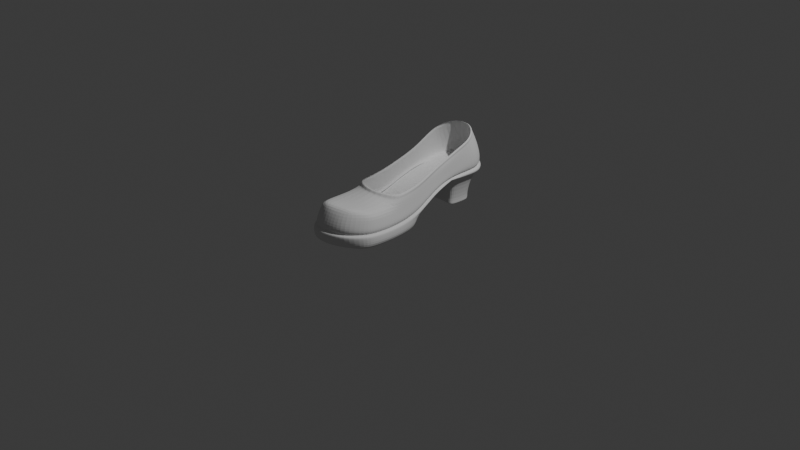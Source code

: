 # Source: blend.blend  (saved by Blender 4.2.66; exported with 4.5.12 LTS)
import bpy
from mathutils import Matrix  # noqa: F401  (used for matrix-valued properties, if any)

bpy.ops.wm.read_factory_settings(use_empty=True)
scene = bpy.context.scene
scene.name = 'Scene'

# ---- collections
col_collection = bpy.data.collections.new('Collection'); scene.collection.children.link(col_collection)

# ---- world
world_world = bpy.data.worlds.new('World'); scene.world = world_world
world_world.use_nodes = True; world_world.node_tree.nodes.clear()
_N = world_world.node_tree.nodes; _L = world_world.node_tree.links
n0 = _N.new('ShaderNodeOutputWorld'); n0.name = 'World Output'; n0.location = (300, 300)
n1 = _N.new('ShaderNodeBackground'); n1.name = 'Background'; n1.location = (10, 300)
n1.inputs[0].default_value = (0.05088, 0.05088, 0.05088, 1.0)
_L.new(n1.outputs[0], n0.inputs[0])
n0.is_active_output = True
world_world.color = (0.05088, 0.05088, 0.05088)
world_world.sun_shadow_jitter_overblur = 0.0

# ---- cameras
cam_camera = bpy.data.cameras.new('Camera')
cam_camera.clip_end = 100.0
cam_camera.ortho_scale = 7.314

# ---- lights
light_light = bpy.data.lights.new('Light', 'POINT')
light_light.energy = 1000.0
light_light.shadow_soft_size = 0.1

# ---- meshes
me_x = bpy.data.meshes.new('平面')
me_x.from_pydata([(-0.3087, -0.8806, -0.006931), (0.3034, -0.7332, -0.01518), (-0.2828, 0.8855, 0.2098), (0.284, 0.8906, 0.2096), (-0.2865, 0.00024, 0.02066), (0.3123, 0.0008672, 0.01955), (-0.3626, -0.4882, -0.0188), (0.3414, -0.4521, -0.02713), (0.2622, 0.487, 0.2124), (-0.2528, 0.4857, 0.2124), (0.0009364, -0.9475, -0.009352), (0.0009363, 1.087, 0.2194), (0.003415, 7.668e-06, 0.004543), (0.001559, 0.5137, 0.2075), (-0.1592, 1.035, 0.2194), (-0.14, 3.645e-07, 0.008628), (-0.1223, 0.5048, 0.2087), (-0.1592, -0.9657, -0.009648), (0.1632, -0.8865, -0.01233), (0.1629, 1.036, 0.2194), (0.1572, 0.0001362, 0.008407), (0.13, 0.505, 0.2086), (0.002869, -0.7605, 0.249), (-0.3527, -0.7125, -0.008983), (0.2783, 0.7159, 0.2116), (-0.2559, 0.2461, 0.1521), (0.3338, -0.2405, -0.02305), (-0.3313, -0.2465, -0.01785), (0.3334, -0.6119, -0.02015), (0.2796, 0.2464, 0.1511), (-0.2763, 0.7122, 0.2113), (0.003042, 0.2513, 0.1304), (-0.1166, 0.9534, 0.1508), (-0.1859, 0.5585, 0.1537), (-0.1241, 0.2501, 0.139), (0.1396, 0.2502, 0.1384), (-0.08992, 0.5697, 0.1508), (-0.2663, -0.7714, 0.2567), (0.2584, -0.6441, 0.2465), (-0.2492, 0.7842, 0.5606), (0.2506, 0.7886, 0.5561), (-0.2546, 0.003361, 0.2703), (0.2779, 0.003919, 0.2693), (-0.2849, -0.3254, 0.2356), (0.274, -0.3247, 0.2299), (0.2439, 0.4369, 0.4119), (-0.2247, 0.4351, 0.4134), (0.0009691, -0.8404, 0.281), (0.0009691, 0.9618, 0.6288), (-0.1402, 0.9163, 0.6162), (-0.1402, -0.8481, 0.2854), (0.1441, -0.7842, 0.2742), (0.1438, 0.9171, 0.6161), (-0.2962, -0.6273, 0.2439), (0.2456, 0.6346, 0.4964), (-0.2278, 0.2223, 0.3482), (0.2829, -0.2159, 0.2315), (-0.2807, -0.2211, 0.2358), (0.2764, -0.5407, 0.2344), (0.2491, 0.2225, 0.3475), (-0.2435, 0.6314, 0.5), (-0.365, -0.4801, -0.139), (-0.3553, -0.7061, -0.139), (-0.3095, -0.8723, -0.139), (0.1637, -0.8481, -0.139), (0.3054, -0.7175, -0.139), (0.3445, -0.4438, -0.139), (0.3372, -0.2305, -0.139), (0.2978, -0.007262, -0.1212), (-0.1395, 0.01205, -0.139), (-0.2885, 0.01205, -0.139), (-0.334, -0.2366, -0.139), (0.3367, -0.6047, -0.139), (-0.1793, -0.4815, -0.139), (-0.1588, -0.9537, -0.139), (0.001359, -0.9327, -0.139), (0.1576, 0.01218, -0.139), (0.003837, 0.01205, -0.139), (0.1729, -0.4633, -0.139), (-0.0006952, -0.478, -0.139), (-0.0005093, -0.7086, -0.139), (0.001624, -0.2363, -0.139), (-0.1632, -0.2367, -0.139), (-0.1753, -0.7196, -0.139), (0.1701, -0.664, -0.139), (0.1692, -0.2341, -0.139), (0.1586, 0.5796, -0.1368), (0.1675, 0.7238, -0.1368), (0.1711, 0.8359, -0.1368), (-0.1131, 0.9287, -0.1368), (-0.1923, 0.8326, -0.1368), (-0.1882, 0.7215, -0.1368), (-0.1745, 0.5788, -0.1368), (-0.08945, 0.5887, -0.1368), (0.09347, 0.9293, -0.1368), (-0.01039, 0.9618, -0.1368), (0.07243, 0.5888, -0.1368), (-0.00999, 0.5942, -0.1368), (-0.01041, 0.7744, -0.1368), (-0.09839, 0.7572, -0.1368), (0.079, 0.7575, -0.1368), (0.1165, 0.954, 0.1508), (-0.0007038, 0.9907, 0.1508), (0.2041, 0.8486, 0.1508), (-0.206, 0.8449, 0.1508), (-0.2013, 0.7195, 0.1514), (0.19, 0.5594, 0.1537), (0.2, 0.7222, 0.1514), (0.09275, 0.5698, 0.1507), (-0.0002533, 0.5759, 0.1496), (0.004905, -0.6601, 0.2398), (0.02619, -0.4635, 0.3016), (0.3012, -0.5706, 0.1159), (0.3033, -0.4209, 0.1116), (-0.2393, 0.2321, 0.2508), (-0.2678, 0.002069, 0.1499), (0.1575, 1.002, 0.4299), (0.0009463, 1.049, 0.4272), (-0.3287, -0.4527, 0.1168), (-0.3193, -0.6617, 0.126), (0.3028, -0.2261, 0.1126), (-0.2867, -0.8204, 0.1302), (-0.15, -0.9087, 0.1406), (0.2921, 0.002655, 0.1488), (0.2616, 0.2323, 0.2499), (0.1534, -0.8674, 0.1343), (0.2795, -0.6939, 0.122), (0.2454, 0.4573, 0.313), (0.0009527, -0.9091, 0.1389), (0.2626, 0.6768, 0.3741), (-0.2713, 0.8509, 0.4184), (-0.2609, 0.6743, 0.3751), (0.272, 0.854, 0.4151), (-0.3004, -0.2316, 0.1174), (-0.2364, 0.4562, 0.3131), (-0.1538, 1.002, 0.4289), (0.3273, -0.4396, 0.03053), (0.3355, -0.4466, -0.001345), (0.3005, -0.4428, 0.007933), (-0.2786, 0.001012, 0.07521), (-0.2831, 0.0005754, 0.04435), (-0.2493, -0.00251, 0.05528), (0.0009402, 1.072, 0.2863), (0.0009385, 1.079, 0.2568), (0.001064, 1.044, 0.265), (-0.339, -0.6916, 0.04655), (-0.3462, -0.7026, 0.01721), (-0.312, -0.6928, 0.02367), (0.3215, -0.234, 0.03451), (0.3288, -0.2376, 0.001964), (0.2941, -0.237, 0.01283), (-0.1555, -0.9427, 0.05097), (-0.1573, -0.9541, 0.02075), (-0.1498, -0.9192, 0.02454), (0.2719, 0.2404, 0.1954), (0.2763, 0.2438, 0.1706), (0.2425, 0.2408, 0.179), (0.2935, -0.717, 0.04162), (0.2988, -0.7257, 0.01112), (0.2683, -0.7077, 0.0186), (0.2551, 0.4744, 0.2572), (0.2592, 0.4816, 0.2318), (0.2254, 0.4787, 0.2408), (0.272, 0.7001, 0.2721), (0.2752, 0.708, 0.2406), (0.2418, 0.7059, 0.253), (-0.2701, 0.6969, 0.272), (-0.2732, 0.7045, 0.2408), (-0.2399, 0.7032, 0.2533), (-0.3191, -0.2399, 0.03939), (-0.3262, -0.2435, 0.007334), (-0.2918, -0.246, 0.01857), (-0.2458, 0.4732, 0.2572), (-0.2498, 0.4803, 0.2319), (-0.2161, 0.4789, 0.2413), (-0.1571, 1.022, 0.2878), (-0.158, 1.028, 0.2582), (-0.1397, 0.9993, 0.267), (0.3273, -0.604, 0.005925), (0.3202, -0.5949, 0.03614), (0.293, -0.5955, 0.01332), (-0.2529, 0.2436, 0.1717), (-0.2489, 0.2402, 0.1963), (-0.2192, 0.2415, 0.1803), (0.1617, 1.029, 0.2582), (0.1608, 1.023, 0.2877), (0.1436, 1.0, 0.2668), (-0.3575, -0.482, 0.006306), (-0.3505, -0.4742, 0.03722), (-0.3229, -0.4795, 0.01548), (-0.3044, -0.8688, 0.01987), (-0.2997, -0.8559, 0.04934), (-0.2778, -0.8448, 0.02326), (0.3087, 0.001193, 0.04311), (0.3038, 0.001624, 0.07428), (0.2747, -0.0004101, 0.05379), (0.1613, -0.8827, 0.01624), (0.1592, -0.8786, 0.04792), (0.1425, -0.8549, 0.0253), (0.0009396, -0.9399, 0.02), (0.000943, -0.9319, 0.05108), (-0.00554, -0.9056, 0.02762), (-0.2803, 0.8781, 0.2459), (-0.2783, 0.872, 0.2779), (-0.2491, 0.8653, 0.2576), (0.2815, 0.8828, 0.2449), (0.2793, 0.8762, 0.2772), (0.2502, 0.8697, 0.2565), (-0.237, 0.763, 0.605), (0.2371, 0.7672, 0.6008), (-0.2421, 0.02229, 0.3296), (0.263, 0.02282, 0.3287), (-0.2521, -0.2895, 0.2965), (0.2405, -0.2889, 0.2915), (0.2208, 0.4329, 0.4654), (-0.2137, 0.4318, 0.4654), (0.0003227, 0.9314, 0.6698), (-0.1336, 0.8883, 0.6577), (0.1358, 0.889, 0.6577), (0.2324, 0.6211, 0.5442), (-0.2167, 0.23, 0.4036), (0.2555, -0.1858, 0.2929), (-0.2546, -0.1906, 0.2969), (0.2357, 0.2302, 0.4029), (-0.2316, 0.618, 0.5475), (0.02425, -0.4206, 0.3222), (0.2435, 0.2257, 0.3706), (0.2717, 0.01179, 0.294), (-0.2494, 0.01125, 0.295), (-0.2231, 0.2255, 0.3713), (0.2281, 0.4348, 0.435), (0.2715, -0.2034, 0.2571), (0.2601, -0.3098, 0.2555), (0.1405, 0.9054, 0.6334), (0.245, 0.7797, 0.5747), (0.02538, -0.4456, 0.3102), (-0.2712, -0.3104, 0.261), (-0.2385, 0.6258, 0.5198), (-0.2441, 0.7753, 0.5791), (-0.2201, 0.4337, 0.435), (-0.2698, -0.2084, 0.2613), (0.2401, 0.6289, 0.5163), (-0.1375, 0.9046, 0.6335), (0.0006998, 0.9491, 0.6459), (0.2496, 0.2283, 0.3891), (-0.2554, 0.01607, 0.3162), (0.2344, 0.4329, 0.4529), (0.2721, -0.1962, 0.2807), (0.1438, 0.9033, 0.6517), (0.02531, -0.4365, 0.3264), (-0.2451, 0.6204, 0.5356), (-0.2269, 0.4313, 0.4527), (-0.2712, -0.1999, 0.2843), (0.2462, 0.6236, 0.5325), (-0.1412, 0.9027, 0.6517), (0.0004996, 0.9476, 0.6652), (0.2767, 0.01592, 0.3158), (-0.2301, 0.228, 0.3893), (0.2554, -0.3012, 0.2828), (0.2501, 0.7744, 0.5928), (-0.2662, -0.3015, 0.2885), (-0.2498, 0.7704, 0.5967), (-0.07735, 0.6094, -0.1036), (-0.1507, 0.6008, -0.1033), (-0.09771, 0.9026, -0.1036), (-0.009145, 0.9312, -0.1036), (0.1474, 0.8225, -0.1036), (-0.1625, 0.7239, -0.1035), (0.1443, 0.7259, -0.1035), (0.08046, 0.9031, -0.1036), (-0.1661, 0.8198, -0.1036), (0.1366, 0.6015, -0.1033), (0.0623, 0.6094, -0.1036), (-0.0088, 0.6141, -0.1037)], [], [(263, 92, 93, 262), (17, 74, 75, 10), (1, 65, 72, 28), (12, 77, 69, 15), (27, 71, 61, 6), (5, 20, 35, 29), (35, 21, 8, 29), (20, 12, 31, 35), (34, 16, 13, 31), (5, 68, 76, 20), (4, 70, 71, 27), (15, 69, 70, 4), (10, 75, 64, 18), (264, 89, 90, 270), (267, 91, 92, 263), (265, 95, 89, 264), (269, 94, 95, 265), (18, 64, 65, 1), (26, 67, 68, 5), (23, 62, 63, 0), (0, 63, 74, 17), (15, 4, 25, 34), (25, 9, 16, 34), (31, 13, 21, 35), (20, 76, 77, 12), (7, 66, 67, 26), (6, 61, 62, 23), (28, 72, 66, 7), (268, 87, 88, 266), (270, 90, 91, 267), (12, 15, 34, 31), (271, 86, 87, 268), (113, 44, 58, 112), (115, 41, 55, 114), (117, 48, 52, 116), (119, 53, 43, 118), (120, 56, 44, 113), (122, 50, 37, 121), (121, 37, 53, 119), (124, 59, 42, 123), (123, 42, 56, 120), (126, 38, 51, 125), (127, 45, 59, 124), (125, 51, 47, 128), (129, 54, 45, 127), (131, 60, 39, 130), (116, 52, 40, 132), (133, 57, 41, 115), (132, 40, 54, 129), (134, 46, 60, 131), (135, 49, 48, 117), (118, 43, 57, 133), (130, 39, 49, 135), (112, 58, 38, 126), (114, 55, 46, 134), (128, 47, 50, 122), (66, 78, 85, 67), (85, 76, 68, 67), (64, 84, 72, 65), (84, 78, 66, 72), (74, 83, 80, 75), (83, 73, 79, 80), (79, 73, 82, 81), (82, 69, 77, 81), (73, 61, 71, 82), (71, 70, 69, 82), (63, 62, 83, 74), (62, 61, 73, 83), (75, 80, 84, 64), (80, 79, 78, 84), (78, 79, 81, 85), (81, 77, 76, 85), (100, 94, 88, 87), (97, 93, 99, 98), (99, 89, 95, 98), (93, 92, 91, 99), (91, 90, 89, 99), (96, 97, 98, 100), (98, 95, 94, 100), (86, 96, 100, 87), (272, 96, 86, 271), (266, 88, 94, 269), (273, 97, 96, 272), (262, 93, 97, 273), (16, 36, 109, 13), (13, 109, 108, 21), (3, 103, 101, 19), (21, 108, 106, 8), (8, 106, 107, 24), (2, 104, 105, 30), (24, 107, 103, 3), (19, 101, 102, 11), (11, 102, 32, 14), (30, 105, 33, 9), (14, 32, 104, 2), (9, 33, 36, 16), (43, 53, 110, 111), (53, 37, 22, 110), (37, 50, 47, 22), (110, 58, 44, 111), (47, 51, 38, 22), (22, 38, 58, 110), (151, 122, 121, 191), (2, 202, 176, 14), (157, 126, 125, 197), (185, 116, 132, 206), (25, 181, 173, 9), (142, 117, 116, 185), (166, 131, 130, 203), (9, 173, 167, 30), (139, 115, 114, 182), (19, 184, 205, 3), (6, 187, 170, 27), (3, 205, 164, 24), (18, 196, 199, 10), (154, 124, 123, 194), (24, 164, 161, 8), (10, 199, 152, 17), (28, 178, 158, 1), (145, 119, 118, 188), (8, 161, 155, 29), (136, 113, 112, 179), (5, 193, 149, 26), (0, 190, 146, 23), (14, 176, 143, 11), (27, 170, 140, 4), (148, 120, 113, 136), (169, 133, 115, 139), (175, 135, 117, 142), (191, 121, 119, 145), (7, 137, 178, 28), (200, 128, 122, 151), (23, 146, 187, 6), (160, 127, 124, 154), (194, 123, 120, 148), (179, 112, 126, 157), (29, 155, 193, 5), (163, 129, 127, 160), (172, 134, 131, 166), (197, 125, 128, 200), (4, 140, 181, 25), (206, 132, 129, 163), (30, 167, 202, 2), (11, 143, 184, 19), (188, 118, 133, 169), (203, 130, 135, 175), (1, 158, 196, 18), (182, 114, 134, 172), (17, 152, 190, 0), (179, 180, 138, 136), (180, 178, 137, 138), (182, 183, 141, 139), (183, 181, 140, 141), (185, 186, 144, 142), (186, 184, 143, 144), (188, 189, 147, 145), (189, 187, 146, 147), (136, 138, 150, 148), (138, 137, 149, 150), (191, 192, 153, 151), (192, 190, 152, 153), (145, 147, 192, 191), (147, 146, 190, 192), (194, 195, 156, 154), (195, 193, 155, 156), (148, 150, 195, 194), (150, 149, 193, 195), (197, 198, 159, 157), (198, 196, 158, 159), (154, 156, 162, 160), (156, 155, 161, 162), (200, 201, 198, 197), (201, 199, 196, 198), (160, 162, 165, 163), (162, 161, 164, 165), (203, 204, 168, 166), (204, 202, 167, 168), (206, 207, 186, 185), (207, 205, 184, 186), (139, 141, 171, 169), (141, 140, 170, 171), (163, 165, 207, 206), (165, 164, 205, 207), (166, 168, 174, 172), (168, 167, 173, 174), (142, 144, 177, 175), (144, 143, 176, 177), (169, 171, 189, 188), (171, 170, 187, 189), (175, 177, 204, 203), (177, 176, 202, 204), (157, 159, 180, 179), (159, 158, 178, 180), (172, 174, 183, 182), (174, 173, 181, 183), (151, 153, 201, 200), (153, 152, 199, 201), (26, 149, 137, 7), (256, 244, 223, 211), (257, 245, 210, 220), (244, 246, 214, 223), (258, 247, 221, 213), (259, 248, 218, 209), (260, 249, 225, 212), (261, 250, 224, 208), (247, 256, 211, 221), (250, 251, 215, 224), (245, 252, 222, 210), (246, 253, 219, 214), (249, 258, 213, 225), (252, 260, 212, 222), (253, 259, 209, 219), (248, 255, 216, 218), (254, 261, 208, 217), (255, 254, 217, 216), (251, 257, 220, 215), (46, 55, 229, 239), (48, 49, 242, 243), (49, 39, 238, 242), (52, 48, 243, 233), (54, 40, 234, 241), (57, 43, 236, 240), (111, 44, 232, 235), (45, 54, 241, 230), (41, 57, 240, 228), (60, 46, 239, 237), (56, 42, 227, 231), (39, 60, 237, 238), (43, 111, 235, 236), (40, 52, 233, 234), (44, 56, 231, 232), (59, 45, 230, 226), (55, 41, 228, 229), (42, 59, 226, 227), (239, 229, 257, 251), (243, 242, 254, 255), (242, 238, 261, 254), (233, 243, 255, 248), (241, 234, 259, 253), (240, 236, 260, 252), (235, 232, 258, 249), (230, 241, 253, 246), (228, 240, 252, 245), (237, 239, 251, 250), (231, 227, 256, 247), (238, 237, 250, 261), (236, 235, 249, 260), (234, 233, 248, 259), (232, 231, 247, 258), (226, 230, 246, 244), (229, 228, 245, 257), (227, 226, 244, 256), (36, 262, 273, 109), (109, 273, 272, 108), (103, 266, 269, 101), (108, 272, 271, 106), (106, 271, 268, 107), (104, 270, 267, 105), (107, 268, 266, 103), (101, 269, 265, 102), (102, 265, 264, 32), (105, 267, 263, 33), (32, 264, 270, 104), (33, 263, 262, 36), (16, 13, 144, 177), (177, 204, 168, 174, 173, 9, 16), (144, 13, 21, 186), (186, 21, 8, 161, 162, 165, 207)])
_uv = me_x.uv_layers.new(name='UV 贴图')
_uv.uv.foreach_set('vector', [0.0, 0.75, 0.0, 0.75, 0.2557, 0.75, 0.2557, 0.75, 0.2586, 0.0, 0.2586, 0.0, 0.5, 0.0, 0.5, 0.0, 1.0, 0.0, 1.0, 0.0, 1.0, 0.125, 1.0, 0.125, 0.5014, 0.5, 0.5014, 0.5, 0.2557, 0.5, 0.2557, 0.5, 0.0, 0.375, 0.0, 0.375, 0.0, 0.25, 0.0, 0.25, 1.0, 0.5, 0.75, 0.5, 0.75, 0.625, 1.0, 0.625, 0.75, 0.625, 0.75, 0.75, 1.0, 0.75, 1.0, 0.625, 0.75, 0.5, 0.5014, 0.5, 0.5014, 0.625, 0.75, 0.625, 0.2557, 0.625, 0.2557, 0.75, 0.5014, 0.75, 0.5014, 0.625, 1.0, 0.5, 1.0, 0.5, 0.75, 0.5, 0.75, 0.5, 0.0, 0.5, 0.0, 0.5, 0.0, 0.375, 0.0, 0.375, 0.2557, 0.5, 0.2557, 0.5, 0.0, 0.5, 0.0, 0.5, 0.5, 0.0, 0.5, 0.0, 0.75, 0.0, 0.75, 0.0, 0.2586, 1.0, 0.2586, 1.0, 0.0, 1.0, 0.0, 1.0, 0.0, 0.875, 0.0, 0.875, 0.0, 0.75, 0.0, 0.75, 0.5, 1.0, 0.5, 1.0, 0.2586, 1.0, 0.2586, 1.0, 0.75, 1.0, 0.75, 1.0, 0.5, 1.0, 0.5, 1.0, 0.75, 0.0, 0.75, 0.0, 1.0, 0.0, 1.0, 0.0, 1.0, 0.375, 1.0, 0.375, 1.0, 0.5, 1.0, 0.5, 0.0, 0.125, 0.0, 0.125, 0.0, 0.0, 0.0, 0.0, 0.0, 0.0, 0.0, 0.0, 0.2586, 0.0, 0.2586, 0.0, 0.2557, 0.5, 0.0, 0.5, 0.0, 0.625, 0.2557, 0.625, 0.0, 0.625, 0.0, 0.75, 0.2557, 0.75, 0.2557, 0.625, 0.5014, 0.625, 0.5014, 0.75, 0.75, 0.75, 0.75, 0.625, 0.75, 0.5, 0.75, 0.5, 0.5014, 0.5, 0.5014, 0.5, 1.0, 0.25, 1.0, 0.25, 1.0, 0.375, 1.0, 0.375, 0.0, 0.25, 0.0, 0.25, 0.0, 0.125, 0.0, 0.125, 1.0, 0.125, 1.0, 0.125, 1.0, 0.25, 1.0, 0.25, 1.0, 0.875, 1.0, 0.875, 1.0, 1.0, 1.0, 1.0, 0.0, 1.0, 0.0, 1.0, 0.0, 0.875, 0.0, 0.875, 0.5014, 0.5, 0.2557, 0.5, 0.2557, 0.625, 0.5014, 0.625, 1.0, 0.75, 1.0, 0.75, 1.0, 0.875, 1.0, 0.875, 1.0, 0.25, 1.0, 0.3013, 1.0, 0.125, 1.0, 0.125, 0.0, 0.5, 0.0, 0.5, 0.0, 0.625, 0.0, 0.625, 0.5, 1.0, 0.5, 1.0, 0.75, 1.0, 0.75, 1.0, 0.0, 0.125, 0.0, 0.125, 0.0, 0.3118, 0.0, 0.25, 1.0, 0.375, 1.0, 0.375, 1.0, 0.3013, 1.0, 0.25, 0.2586, 0.0, 0.2586, 0.0, 0.0, 0.0, 0.0, 0.0, 0.0, 0.0, 0.0, 0.0, 0.0, 0.125, 0.0, 0.125, 1.0, 0.625, 1.0, 0.625, 1.0, 0.5, 1.0, 0.5, 1.0, 0.5, 1.0, 0.5, 1.0, 0.375, 1.0, 0.375, 1.0, 0.0, 1.0, 0.0, 0.75, 0.0, 0.75, 0.0, 1.0, 0.75, 1.0, 0.75, 1.0, 0.625, 1.0, 0.625, 0.75, 0.0, 0.75, 0.0, 0.5, 0.0, 0.5, 0.0, 1.0, 0.875, 1.0, 0.875, 1.0, 0.75, 1.0, 0.75, 0.0, 0.875, 0.0, 0.875, 0.0, 1.0, 0.0, 1.0, 0.75, 1.0, 0.75, 1.0, 1.0, 1.0, 1.0, 1.0, 0.0, 0.375, 0.0, 0.375, 0.0, 0.5, 0.0, 0.5, 1.0, 1.0, 1.0, 1.0, 1.0, 0.875, 1.0, 0.875, 0.0, 0.75, 0.0, 0.75, 0.0, 0.875, 0.0, 0.875, 0.2586, 1.0, 0.2586, 1.0, 0.5, 1.0, 0.5, 1.0, 0.0, 0.25, 0.0, 0.3118, 0.0, 0.375, 0.0, 0.375, 0.0, 1.0, 0.0, 1.0, 0.2586, 1.0, 0.2586, 1.0, 1.0, 0.125, 1.0, 0.125, 1.0, 0.0, 1.0, 0.0, 0.0, 0.625, 0.0, 0.625, 0.0, 0.75, 0.0, 0.75, 0.5, 0.0, 0.5, 0.0, 0.2586, 0.0, 0.2586, 0.0, 1.0, 0.25, 0.75, 0.25, 0.75, 0.375, 1.0, 0.375, 0.75, 0.375, 0.75, 0.5, 1.0, 0.5, 1.0, 0.375, 0.75, 0.0, 0.75, 0.125, 1.0, 0.125, 1.0, 0.0, 0.75, 0.125, 0.75, 0.25, 1.0, 0.25, 1.0, 0.125, 0.2586, 0.0, 0.256, 0.125, 0.5013, 0.125, 0.5, 0.0, 0.256, 0.125, 0.2557, 0.25, 0.5014, 0.25, 0.5013, 0.125, 0.5014, 0.25, 0.2557, 0.25, 0.2557, 0.375, 0.5014, 0.375, 0.2557, 0.375, 0.2557, 0.5, 0.5014, 0.5, 0.5014, 0.375, 0.2557, 0.25, 0.0, 0.25, 0.0, 0.375, 0.2557, 0.375, 0.0, 0.375, 0.0, 0.5, 0.2557, 0.5, 0.2557, 0.375, 0.0, 0.0, 0.0, 0.125, 0.256, 0.125, 0.2586, 0.0, 0.0, 0.125, 0.0, 0.25, 0.2557, 0.25, 0.256, 0.125, 0.5, 0.0, 0.5013, 0.125, 0.75, 0.125, 0.75, 0.0, 0.5013, 0.125, 0.5014, 0.25, 0.75, 0.25, 0.75, 0.125, 0.75, 0.25, 0.5014, 0.25, 0.5014, 0.375, 0.75, 0.375, 0.5014, 0.375, 0.5014, 0.5, 0.75, 0.5, 0.75, 0.375, 0.75, 0.875, 0.75, 1.0, 1.0, 1.0, 1.0, 0.875, 0.5014, 0.75, 0.2557, 0.75, 0.256, 0.875, 0.5013, 0.875, 0.256, 0.875, 0.2586, 1.0, 0.5, 1.0, 0.5013, 0.875, 0.2557, 0.75, 0.0, 0.75, 0.0, 0.875, 0.256, 0.875, 0.0, 0.875, 0.0, 1.0, 0.2586, 1.0, 0.256, 0.875, 0.75, 0.75, 0.5014, 0.75, 0.5013, 0.875, 0.75, 0.875, 0.5013, 0.875, 0.5, 1.0, 0.75, 1.0, 0.75, 0.875, 1.0, 0.75, 0.75, 0.75, 0.75, 0.875, 1.0, 0.875, 0.75, 0.75, 0.75, 0.75, 1.0, 0.75, 1.0, 0.75, 1.0, 1.0, 1.0, 1.0, 0.75, 1.0, 0.75, 1.0, 0.5014, 0.75, 0.5014, 0.75, 0.75, 0.75, 0.75, 0.75, 0.2557, 0.75, 0.2557, 0.75, 0.5014, 0.75, 0.5014, 0.75, 0.2557, 0.75, 0.2557, 0.75, 0.5014, 0.75, 0.5014, 0.75, 0.5014, 0.75, 0.5014, 0.75, 0.75, 0.75, 0.75, 0.75, 1.0, 1.0, 1.0, 1.0, 0.75, 1.0, 0.75, 1.0, 0.75, 0.75, 0.75, 0.75, 1.0, 0.75, 1.0, 0.75, 1.0, 0.75, 1.0, 0.75, 1.0, 0.875, 1.0, 0.875, 0.0, 1.0, 0.0, 1.0, 0.0, 0.875, 0.0, 0.875, 1.0, 0.875, 1.0, 0.875, 1.0, 1.0, 1.0, 1.0, 0.75, 1.0, 0.75, 1.0, 0.5, 1.0, 0.5, 1.0, 0.5, 1.0, 0.5, 1.0, 0.2586, 1.0, 0.2586, 1.0, 0.0, 0.875, 0.0, 0.875, 0.0, 0.75, 0.0, 0.75, 0.2586, 1.0, 0.2586, 1.0, 0.0, 1.0, 0.0, 1.0, 0.0, 0.75, 0.0, 0.75, 0.2557, 0.75, 0.2557, 0.75, 0.0, 0.3118, 0.0, 0.125, 0.5212, 0.125, 0.5563, 0.2533, 0.0, 0.125, 0.0, 0.0, 0.509, 0.0, 0.5212, 0.125, 0.0, 0.0, 0.2586, 0.0, 0.5, 0.0, 0.509, 0.0, 0.5212, 0.125, 1.0, 0.125, 1.0, 0.3013, 0.5563, 0.2533, 0.5, 0.0, 0.75, 0.0, 1.0, 0.0, 0.509, 0.0, 0.509, 0.0, 1.0, 0.0, 1.0, 0.125, 0.5212, 0.125, 0.2586, 0.0, 0.2586, 0.0, 0.0, 0.0, 0.0, 0.0, 0.0, 1.0, 0.0, 1.0, 0.2586, 1.0, 0.2586, 1.0, 1.0, 0.0, 1.0, 0.0, 0.75, 0.0, 0.75, 0.0, 0.75, 1.0, 0.75, 1.0, 1.0, 1.0, 1.0, 1.0, 0.0, 0.625, 0.0, 0.625, 0.0, 0.75, 0.0, 0.75, 0.5, 1.0, 0.5, 1.0, 0.75, 1.0, 0.75, 1.0, 0.0, 0.875, 0.0, 0.875, 0.0, 1.0, 0.0, 1.0, 0.0, 0.75, 0.0, 0.75, 0.0, 0.875, 0.0, 0.875, 0.0, 0.5, 0.0, 0.5, 0.0, 0.625, 0.0, 0.625, 0.75, 1.0, 0.75, 1.0, 1.0, 1.0, 1.0, 1.0, 0.0, 0.25, 0.0, 0.25, 0.0, 0.375, 0.0, 0.375, 1.0, 1.0, 1.0, 1.0, 1.0, 0.875, 1.0, 0.875, 0.75, 0.0, 0.75, 0.0, 0.5, 0.0, 0.5, 0.0, 1.0, 0.625, 1.0, 0.625, 1.0, 0.5, 1.0, 0.5, 1.0, 0.875, 1.0, 0.875, 1.0, 0.75, 1.0, 0.75, 0.5, 0.0, 0.5, 0.0, 0.2586, 0.0, 0.2586, 0.0, 1.0, 0.125, 1.0, 0.125, 1.0, 0.0, 1.0, 0.0, 0.0, 0.125, 0.0, 0.125, 0.0, 0.25, 0.0, 0.25, 1.0, 0.75, 1.0, 0.75, 1.0, 0.625, 1.0, 0.625, 1.0, 0.25, 1.0, 0.25, 1.0, 0.125, 1.0, 0.125, 1.0, 0.5, 1.0, 0.5, 1.0, 0.375, 1.0, 0.375, 0.0, 0.0, 0.0, 0.0, 0.0, 0.125, 0.0, 0.125, 0.2586, 1.0, 0.2586, 1.0, 0.5, 1.0, 0.5, 1.0, 0.0, 0.375, 0.0, 0.375, 0.0, 0.5, 0.0, 0.5, 1.0, 0.375, 1.0, 0.375, 1.0, 0.25, 1.0, 0.25, 0.0, 0.375, 0.0, 0.375, 0.0, 0.5, 0.0, 0.5, 0.2586, 1.0, 0.2586, 1.0, 0.5, 1.0, 0.5, 1.0, 0.0, 0.0, 0.0, 0.0, 0.0, 0.125, 0.0, 0.125, 1.0, 0.25, 1.0, 0.25, 1.0, 0.125, 1.0, 0.125, 0.5, 0.0, 0.5, 0.0, 0.2586, 0.0, 0.2586, 0.0, 0.0, 0.125, 0.0, 0.125, 0.0, 0.25, 0.0, 0.25, 1.0, 0.75, 1.0, 0.75, 1.0, 0.625, 1.0, 0.625, 1.0, 0.5, 1.0, 0.5, 1.0, 0.375, 1.0, 0.375, 1.0, 0.125, 1.0, 0.125, 1.0, 0.0, 1.0, 0.0, 1.0, 0.625, 1.0, 0.625, 1.0, 0.5, 1.0, 0.5, 1.0, 0.875, 1.0, 0.875, 1.0, 0.75, 1.0, 0.75, 0.0, 0.75, 0.0, 0.75, 0.0, 0.875, 0.0, 0.875, 0.75, 0.0, 0.75, 0.0, 0.5, 0.0, 0.5, 0.0, 0.0, 0.5, 0.0, 0.5, 0.0, 0.625, 0.0, 0.625, 1.0, 1.0, 1.0, 1.0, 1.0, 0.875, 1.0, 0.875, 0.0, 0.875, 0.0, 0.875, 0.0, 1.0, 0.0, 1.0, 0.5, 1.0, 0.5, 1.0, 0.75, 1.0, 0.75, 1.0, 0.0, 0.25, 0.0, 0.25, 0.0, 0.375, 0.0, 0.375, 0.0, 1.0, 0.0, 1.0, 0.2586, 1.0, 0.2586, 1.0, 1.0, 0.0, 1.0, 0.0, 0.75, 0.0, 0.75, 0.0, 0.0, 0.625, 0.0, 0.625, 0.0, 0.75, 0.0, 0.75, 0.2586, 0.0, 0.2586, 0.0, 0.0, 0.0, 0.0, 0.0, 1.0, 0.125, 1.0, 0.125, 1.0, 0.25, 1.0, 0.25, 1.0, 0.125, 1.0, 0.125, 1.0, 0.25, 1.0, 0.25, 0.0, 0.625, 0.0, 0.625, 0.0, 0.5, 0.0, 0.5, 0.0, 0.625, 0.0, 0.625, 0.0, 0.5, 0.0, 0.5, 0.75, 1.0, 0.75, 1.0, 0.5, 1.0, 0.5, 1.0, 0.75, 1.0, 0.75, 1.0, 0.5, 1.0, 0.5, 1.0, 0.0, 0.25, 0.0, 0.25, 0.0, 0.125, 0.0, 0.125, 0.0, 0.25, 0.0, 0.25, 0.0, 0.125, 0.0, 0.125, 1.0, 0.25, 1.0, 0.25, 1.0, 0.375, 1.0, 0.375, 1.0, 0.25, 1.0, 0.25, 1.0, 0.375, 1.0, 0.375, 0.0, 0.0, 0.0, 0.0, 0.2586, 0.0, 0.2586, 0.0, 0.0, 0.0, 0.0, 0.0, 0.2586, 0.0, 0.2586, 0.0, 0.0, 0.125, 0.0, 0.125, 0.0, 0.0, 0.0, 0.0, 0.0, 0.125, 0.0, 0.125, 0.0, 0.0, 0.0, 0.0, 1.0, 0.5, 1.0, 0.5, 1.0, 0.625, 1.0, 0.625, 1.0, 0.5, 1.0, 0.5, 1.0, 0.625, 1.0, 0.625, 1.0, 0.375, 1.0, 0.375, 1.0, 0.5, 1.0, 0.5, 1.0, 0.375, 1.0, 0.375, 1.0, 0.5, 1.0, 0.5, 0.75, 0.0, 0.75, 0.0, 1.0, 1.49e-08, 1.0, 0.0, 0.75, 0.0, 0.75, 0.0, 1.0, 0.0, 1.0, 1.49e-08, 1.0, 0.625, 1.0, 0.625, 1.0, 0.75, 1.0, 0.75, 1.0, 0.625, 1.0, 0.625, 1.0, 0.75, 1.0, 0.75, 0.5, 0.0, 0.5, 0.0, 0.75, 0.0, 0.75, 0.0, 0.5, 0.0, 0.5, 0.0, 0.75, 0.0, 0.75, 0.0, 1.0, 0.75, 1.0, 0.75, 1.0, 0.875, 1.0, 0.875, 1.0, 0.75, 1.0, 0.75, 1.0, 0.875, 1.0, 0.875, 0.0, 1.0, 0.0, 1.0, 0.0, 0.875, 0.0, 0.875, 0.0, 1.0, 0.0, 1.0, 0.0, 0.875, 0.0, 0.875, 1.0, 1.0, 1.0, 1.0, 0.75, 1.0, 0.75, 1.0, 1.0, 1.0, 1.0, 1.0, 0.75, 1.0, 0.75, 1.0, 0.0, 0.5, 0.0, 0.5, 0.0, 0.375, 0.0, 0.375, 0.0, 0.5, 0.0, 0.5, 0.0, 0.375, 0.0, 0.375, 1.0, 0.875, 1.0, 0.875, 1.0, 1.0, 1.0, 1.0, 1.0, 0.875, 1.0, 0.875, 1.0, 1.0, 1.0, 1.0, 0.0, 0.875, 0.0, 0.875, 0.0, 0.75, 0.0, 0.75, 0.0, 0.875, 0.0, 0.875, 0.0, 0.75, 0.0, 0.75, 0.5, 1.0, 0.5, 1.0, 0.2586, 1.0, 0.2586, 1.0, 0.5, 1.0, 0.5, 1.0, 0.2586, 1.0, 0.2586, 1.0, 0.0, 0.375, 0.0, 0.375, 0.0, 0.25, 0.0, 0.25, 0.0, 0.375, 0.0, 0.375, 0.0, 0.25, 0.0, 0.25, 0.2586, 1.0, 0.2586, 1.0, 0.0, 1.0, 0.0, 1.0, 0.2586, 1.0, 0.2586, 1.0, 0.0, 1.0, 0.0, 1.0, 1.0, 0.0, 1.0, 1.49e-08, 1.0, 0.125, 1.0, 0.125, 1.0, 1.49e-08, 1.0, 0.0, 1.0, 0.125, 1.0, 0.125, 0.0, 0.75, 0.0, 0.75, 0.0, 0.625, 0.0, 0.625, 0.0, 0.75, 0.0, 0.75, 0.0, 0.625, 0.0, 0.625, 0.2586, 0.0, 0.2586, 0.0, 0.5, 0.0, 0.5, 0.0, 0.2586, 0.0, 0.2586, 0.0, 0.5, 0.0, 0.5, 0.0, 1.0, 0.375, 1.0, 0.375, 1.0, 0.25, 1.0, 0.25, 1.0, 0.5, 1.0, 0.625, 1.0, 0.625, 1.0, 0.5, 0.0, 0.625, 0.0, 0.5, 0.0, 0.5, 0.0, 0.625, 1.0, 0.625, 1.0, 0.75, 1.0, 0.75, 1.0, 0.625, 1.0, 0.3013, 1.0, 0.375, 1.0, 0.375, 1.0, 0.3013, 1.0, 1.0, 0.75, 1.0, 0.75, 1.0, 1.0, 1.0, 0.0, 0.3118, 0.5563, 0.2533, 0.5563, 0.2533, 0.0, 0.3118, 0.0, 1.0, 0.0, 0.875, 0.0, 0.875, 0.0, 1.0, 1.0, 0.375, 1.0, 0.5, 1.0, 0.5, 1.0, 0.375, 0.0, 0.875, 0.0, 0.75, 0.0, 0.75, 0.0, 0.875, 0.0, 0.5, 0.0, 0.375, 0.0, 0.375, 0.0, 0.5, 1.0, 0.75, 1.0, 0.875, 1.0, 0.875, 1.0, 0.75, 0.5563, 0.2533, 1.0, 0.3013, 1.0, 0.3013, 0.5563, 0.2533, 0.0, 0.375, 0.0, 0.3118, 0.0, 0.3118, 0.0, 0.375, 1.0, 0.875, 1.0, 1.0, 1.0, 1.0, 1.0, 0.875, 0.75, 1.0, 0.5, 1.0, 0.5, 1.0, 0.75, 1.0, 0.2586, 1.0, 0.0, 1.0, 0.0, 1.0, 0.2586, 1.0, 0.5, 1.0, 0.2586, 1.0, 0.2586, 1.0, 0.5, 1.0, 0.0, 0.75, 0.0, 0.625, 0.0, 0.625, 0.0, 0.75, 0.0, 0.75, 0.0, 0.625, 0.0, 0.625, 0.0, 0.75, 0.5, 1.0, 0.2586, 1.0, 0.2586, 1.0, 0.5, 1.0, 0.2586, 1.0, 0.0, 1.0, 0.0, 1.0, 0.2586, 1.0, 0.75, 1.0, 0.5, 1.0, 0.5, 1.0, 0.75, 1.0, 1.0, 0.875, 1.0, 1.0, 1.0, 1.0, 1.0, 0.875, 0.0, 0.375, 0.0, 0.3118, 0.0, 0.3118, 0.0, 0.375, 0.5563, 0.2533, 1.0, 0.3013, 1.0, 0.3013, 0.5563, 0.2533, 1.0, 0.75, 1.0, 0.875, 1.0, 0.875, 1.0, 0.75, 0.0, 0.5, 0.0, 0.375, 0.0, 0.375, 0.0, 0.5, 0.0, 0.875, 0.0, 0.75, 0.0, 0.75, 0.0, 0.875, 1.0, 0.375, 1.0, 0.5, 1.0, 0.5, 1.0, 0.375, 0.0, 1.0, 0.0, 0.875, 0.0, 0.875, 0.0, 1.0, 0.0, 0.3118, 0.5563, 0.2533, 0.5563, 0.2533, 0.0, 0.3118, 1.0, 1.0, 0.75, 1.0, 0.75, 1.0, 1.0, 1.0, 1.0, 0.3013, 1.0, 0.375, 1.0, 0.375, 1.0, 0.3013, 1.0, 0.625, 1.0, 0.75, 1.0, 0.75, 1.0, 0.625, 0.0, 0.625, 0.0, 0.5, 0.0, 0.5, 0.0, 0.625, 1.0, 0.5, 1.0, 0.625, 1.0, 0.625, 1.0, 0.5, 0.0, 0.75, 0.0, 0.625, 0.0, 0.625, 0.0, 0.75, 0.5, 1.0, 0.2586, 1.0, 0.2586, 1.0, 0.5, 1.0, 0.2586, 1.0, 0.0, 1.0, 0.0, 1.0, 0.2586, 1.0, 0.75, 1.0, 0.5, 1.0, 0.5, 1.0, 0.75, 1.0, 1.0, 0.875, 1.0, 1.0, 1.0, 1.0, 1.0, 0.875, 0.0, 0.375, 0.0, 0.3118, 0.0, 0.3118, 0.0, 0.375, 0.5563, 0.2533, 1.0, 0.3013, 1.0, 0.3013, 0.5563, 0.2533, 1.0, 0.75, 1.0, 0.875, 1.0, 0.875, 1.0, 0.75, 0.0, 0.5, 0.0, 0.375, 0.0, 0.375, 0.0, 0.5, 0.0, 0.875, 0.0, 0.75, 0.0, 0.75, 0.0, 0.875, 1.0, 0.375, 1.0, 0.5, 1.0, 0.5, 1.0, 0.375, 0.0, 1.0, 0.0, 0.875, 0.0, 0.875, 0.0, 1.0, 0.0, 0.3118, 0.5563, 0.2533, 0.5563, 0.2533, 0.0, 0.3118, 1.0, 1.0, 0.75, 1.0, 0.75, 1.0, 1.0, 1.0, 1.0, 0.3013, 1.0, 0.375, 1.0, 0.375, 1.0, 0.3013, 1.0, 0.625, 1.0, 0.75, 1.0, 0.75, 1.0, 0.625, 0.0, 0.625, 0.0, 0.5, 0.0, 0.5, 0.0, 0.625, 1.0, 0.5, 1.0, 0.625, 1.0, 0.625, 1.0, 0.5, 0.2557, 0.75, 0.2557, 0.75, 0.5014, 0.75, 0.5014, 0.75, 0.5014, 0.75, 0.5014, 0.75, 0.75, 0.75, 0.75, 0.75, 1.0, 1.0, 1.0, 1.0, 0.75, 1.0, 0.75, 1.0, 0.75, 0.75, 0.75, 0.75, 1.0, 0.75, 1.0, 0.75, 1.0, 0.75, 1.0, 0.75, 1.0, 0.875, 1.0, 0.875, 0.0, 1.0, 0.0, 1.0, 0.0, 0.875, 0.0, 0.875, 1.0, 0.875, 1.0, 0.875, 1.0, 1.0, 1.0, 1.0, 0.75, 1.0, 0.75, 1.0, 0.5, 1.0, 0.5, 1.0, 0.5, 1.0, 0.5, 1.0, 0.2586, 1.0, 0.2586, 1.0, 0.0, 0.875, 0.0, 0.875, 0.0, 0.75, 0.0, 0.75, 0.2586, 1.0, 0.2586, 1.0, 0.0, 1.0, 0.0, 1.0, 0.0, 0.75, 0.0, 0.75, 0.2557, 0.75, 0.2557, 0.75, 0.0, 0.0, 0.0, 0.0, 0.0, 0.0, 0.0, 0.0, 0.0, 0.0, 0.0, 0.0, 0.0, 0.0, 0.0, 0.0, 0.0, 0.0, 0.0, 0.0, 0.0, 0.0, 0.0, 0.0, 0.0, 0.0, 0.0, 0.0, 0.0, 0.0, 0.0, 0.0, 0.0, 0.0, 0.0, 0.0, 0.0, 0.0, 0.0, 0.0, 0.0, 0.0, 0.0, 0.0])
me_x.update()

# ---- objects
ob_light = bpy.data.objects.new('Light', light_light)
ob_camera = bpy.data.objects.new('Camera', cam_camera)
ob_x = bpy.data.objects.new('平面', me_x)

# ---- transforms, parenting, visibility, modifiers, constraints
ob_light.location = (4.076, 1.005, 5.904)
ob_light.rotation_euler = (0.6503, 0.05522, 1.866)
ob_light.lock_rotations_4d = False
ob_light.empty_display_type = 'ARROWS'
ob_light.color = (0.0, 0.0, 0.0, 0.0)
ob_light.lineart.crease_threshold = 0.0
ob_camera.location = (7.359, -6.926, 4.958)
ob_camera.rotation_euler = (1.109, 0.0, 0.8149)
ob_camera.lock_rotations_4d = False
ob_camera.empty_display_type = 'ARROWS'
ob_camera.color = (0.0, 0.0, 0.0, 0.0)
ob_camera.display_type = 'WIRE'
ob_camera.lineart.crease_threshold = 0.0
ob_x.location = (0.0, 0.0, 0.138)
_m = ob_x.modifiers.new('细分', 'SUBSURF')
_m.levels = 2

# ---- collection membership
col_collection.objects.link(ob_light)
col_collection.objects.link(ob_camera)
col_collection.objects.link(ob_x)

# ---- scene / render settings (as saved in the file)
scene.camera = ob_camera
scene.frame_start = 1; scene.frame_end = 250; scene.frame_set(1)
scene.render.engine = 'BLENDER_EEVEE_NEXT'
bpy.context.view_layer.update()
